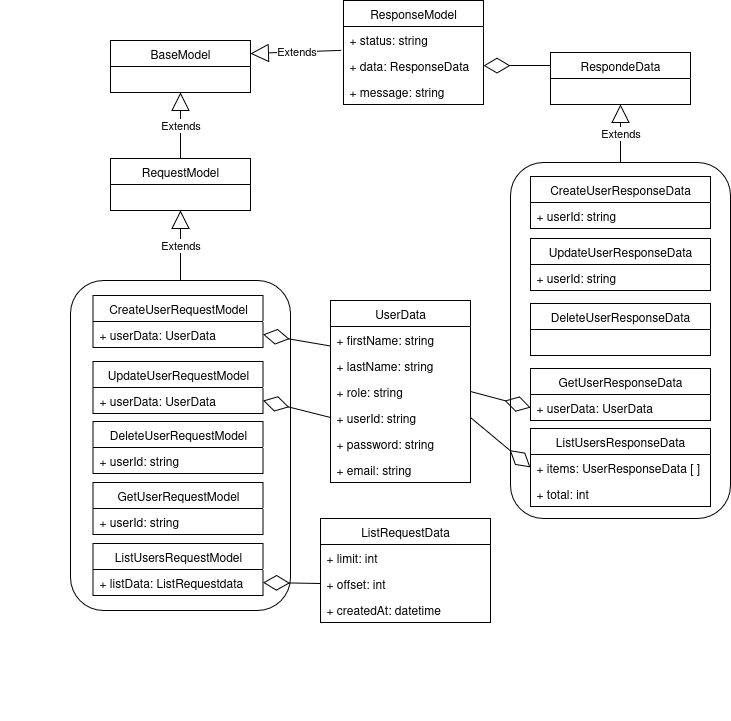

The diagram above was exported from draw.io. Its source (the exported page's mxGraphModel, read from the mxfile embedded in the PNG):
<mxGraphModel dx="2696" dy="611" grid="1" gridSize="10" guides="1" tooltips="1" connect="1" arrows="1" fold="1" page="1" pageScale="1" pageWidth="827" pageHeight="1169" math="0" shadow="0">
  <root>
    <mxCell id="0" />
    <mxCell id="1" parent="0" />
    <mxCell id="FojBgLlmL1QuPeEckFnZ-13" value="BaseModel" style="swimlane;fontStyle=0;childLayout=stackLayout;horizontal=1;startSize=26;fillColor=none;horizontalStack=0;resizeParent=1;resizeParentMax=0;resizeLast=0;collapsible=1;marginBottom=0;whiteSpace=wrap;html=1;" parent="1" vertex="1">
      <mxGeometry x="-1510" y="100" width="140" height="52" as="geometry" />
    </mxCell>
    <mxCell id="FojBgLlmL1QuPeEckFnZ-21" value="ResponseModel" style="swimlane;fontStyle=0;childLayout=stackLayout;horizontal=1;startSize=26;fillColor=none;horizontalStack=0;resizeParent=1;resizeParentMax=0;resizeLast=0;collapsible=1;marginBottom=0;whiteSpace=wrap;html=1;" parent="1" vertex="1">
      <mxGeometry x="-1277" y="60" width="140" height="104" as="geometry" />
    </mxCell>
    <mxCell id="FojBgLlmL1QuPeEckFnZ-22" value="+ status: string" style="text;strokeColor=none;fillColor=none;align=left;verticalAlign=top;spacingLeft=4;spacingRight=4;overflow=hidden;rotatable=0;points=[[0,0.5],[1,0.5]];portConstraint=eastwest;whiteSpace=wrap;html=1;" parent="FojBgLlmL1QuPeEckFnZ-21" vertex="1">
      <mxGeometry y="26" width="140" height="26" as="geometry" />
    </mxCell>
    <mxCell id="FojBgLlmL1QuPeEckFnZ-23" value="+ data: ResponseData" style="text;strokeColor=none;fillColor=none;align=left;verticalAlign=top;spacingLeft=4;spacingRight=4;overflow=hidden;rotatable=0;points=[[0,0.5],[1,0.5]];portConstraint=eastwest;whiteSpace=wrap;html=1;" parent="FojBgLlmL1QuPeEckFnZ-21" vertex="1">
      <mxGeometry y="52" width="140" height="26" as="geometry" />
    </mxCell>
    <mxCell id="FojBgLlmL1QuPeEckFnZ-24" value="+ message: string" style="text;strokeColor=none;fillColor=none;align=left;verticalAlign=top;spacingLeft=4;spacingRight=4;overflow=hidden;rotatable=0;points=[[0,0.5],[1,0.5]];portConstraint=eastwest;whiteSpace=wrap;html=1;" parent="FojBgLlmL1QuPeEckFnZ-21" vertex="1">
      <mxGeometry y="78" width="140" height="26" as="geometry" />
    </mxCell>
    <mxCell id="hYZK3tIgV9XOClFK05Uo-1" value="Extends" style="endArrow=block;endSize=16;endFill=0;html=1;rounded=0;entryX=0.5;entryY=1;entryDx=0;entryDy=0;exitX=0.5;exitY=0;exitDx=0;exitDy=0;" parent="1" source="hYZK3tIgV9XOClFK05Uo-18" target="FojBgLlmL1QuPeEckFnZ-13" edge="1">
      <mxGeometry width="160" relative="1" as="geometry">
        <mxPoint x="-1480" y="276" as="sourcePoint" />
        <mxPoint x="-1220" y="190" as="targetPoint" />
      </mxGeometry>
    </mxCell>
    <mxCell id="hYZK3tIgV9XOClFK05Uo-2" value="Extends" style="endArrow=block;endSize=16;endFill=0;html=1;rounded=0;entryX=1;entryY=0.25;entryDx=0;entryDy=0;exitX=-0.017;exitY=0.919;exitDx=0;exitDy=0;exitPerimeter=0;" parent="1" source="FojBgLlmL1QuPeEckFnZ-22" target="FojBgLlmL1QuPeEckFnZ-13" edge="1">
      <mxGeometry width="160" relative="1" as="geometry">
        <mxPoint x="-1470" y="354" as="sourcePoint" />
        <mxPoint x="-1435" y="230" as="targetPoint" />
      </mxGeometry>
    </mxCell>
    <mxCell id="hYZK3tIgV9XOClFK05Uo-18" value="RequestModel" style="swimlane;fontStyle=0;childLayout=stackLayout;horizontal=1;startSize=26;fillColor=none;horizontalStack=0;resizeParent=1;resizeParentMax=0;resizeLast=0;collapsible=1;marginBottom=0;whiteSpace=wrap;html=1;" parent="1" vertex="1">
      <mxGeometry x="-1510" y="218" width="140" height="52" as="geometry" />
    </mxCell>
    <mxCell id="Bwq96Z8ddq7KghxBGwho-5" value="Extends" style="endArrow=block;endSize=16;endFill=0;html=1;rounded=0;entryX=0.5;entryY=1;entryDx=0;entryDy=0;exitX=0.5;exitY=0;exitDx=0;exitDy=0;" parent="1" source="Bwq96Z8ddq7KghxBGwho-43" target="hYZK3tIgV9XOClFK05Uo-18" edge="1">
      <mxGeometry width="160" relative="1" as="geometry">
        <mxPoint x="-1680" y="320" as="sourcePoint" />
        <mxPoint x="-1640" y="435.0000000000001" as="targetPoint" />
      </mxGeometry>
    </mxCell>
    <mxCell id="Bwq96Z8ddq7KghxBGwho-15" value="&amp;nbsp;" style="text;whiteSpace=wrap;html=1;" parent="1" vertex="1">
      <mxGeometry x="-1360" y="240" width="40" height="40" as="geometry" />
    </mxCell>
    <mxCell id="Bwq96Z8ddq7KghxBGwho-16" value="&amp;nbsp;" style="text;whiteSpace=wrap;html=1;" parent="1" vertex="1">
      <mxGeometry x="-1290" y="350" width="40" height="40" as="geometry" />
    </mxCell>
    <mxCell id="Bwq96Z8ddq7KghxBGwho-21" value="&amp;nbsp;" style="text;whiteSpace=wrap;html=1;" parent="1" vertex="1">
      <mxGeometry x="-1360" y="130" width="40" height="40" as="geometry" />
    </mxCell>
    <mxCell id="Bwq96Z8ddq7KghxBGwho-22" value="&amp;nbsp;" style="text;whiteSpace=wrap;html=1;" parent="1" vertex="1">
      <mxGeometry x="-1600" y="740" width="40" height="40" as="geometry" />
    </mxCell>
    <mxCell id="Bwq96Z8ddq7KghxBGwho-23" value="RespondeData" style="swimlane;fontStyle=0;childLayout=stackLayout;horizontal=1;startSize=26;fillColor=none;horizontalStack=0;resizeParent=1;resizeParentMax=0;resizeLast=0;collapsible=1;marginBottom=0;whiteSpace=wrap;html=1;" parent="1" vertex="1">
      <mxGeometry x="-1070" y="112" width="140" height="52" as="geometry" />
    </mxCell>
    <mxCell id="Bwq96Z8ddq7KghxBGwho-24" value="" style="endArrow=diamondThin;endFill=0;endSize=24;html=1;rounded=0;entryX=1;entryY=0.5;entryDx=0;entryDy=0;exitX=0;exitY=0.25;exitDx=0;exitDy=0;" parent="1" source="Bwq96Z8ddq7KghxBGwho-23" target="FojBgLlmL1QuPeEckFnZ-23" edge="1">
      <mxGeometry width="160" relative="1" as="geometry">
        <mxPoint x="-1230" y="430" as="sourcePoint" />
        <mxPoint x="-1070" y="430" as="targetPoint" />
      </mxGeometry>
    </mxCell>
    <mxCell id="Bwq96Z8ddq7KghxBGwho-34" value="UserData" style="swimlane;fontStyle=0;childLayout=stackLayout;horizontal=1;startSize=26;fillColor=none;horizontalStack=0;resizeParent=1;resizeParentMax=0;resizeLast=0;collapsible=1;marginBottom=0;whiteSpace=wrap;html=1;" parent="1" vertex="1">
      <mxGeometry x="-1290" y="360" width="140" height="182" as="geometry" />
    </mxCell>
    <mxCell id="Bwq96Z8ddq7KghxBGwho-35" value="+ firstName: string" style="text;strokeColor=none;fillColor=none;align=left;verticalAlign=top;spacingLeft=4;spacingRight=4;overflow=hidden;rotatable=0;points=[[0,0.5],[1,0.5]];portConstraint=eastwest;whiteSpace=wrap;html=1;" parent="Bwq96Z8ddq7KghxBGwho-34" vertex="1">
      <mxGeometry y="26" width="140" height="26" as="geometry" />
    </mxCell>
    <mxCell id="Bwq96Z8ddq7KghxBGwho-36" value="+ lastName: string" style="text;strokeColor=none;fillColor=none;align=left;verticalAlign=top;spacingLeft=4;spacingRight=4;overflow=hidden;rotatable=0;points=[[0,0.5],[1,0.5]];portConstraint=eastwest;whiteSpace=wrap;html=1;" parent="Bwq96Z8ddq7KghxBGwho-34" vertex="1">
      <mxGeometry y="52" width="140" height="26" as="geometry" />
    </mxCell>
    <mxCell id="Bwq96Z8ddq7KghxBGwho-37" value="+ role: string" style="text;strokeColor=none;fillColor=none;align=left;verticalAlign=top;spacingLeft=4;spacingRight=4;overflow=hidden;rotatable=0;points=[[0,0.5],[1,0.5]];portConstraint=eastwest;whiteSpace=wrap;html=1;" parent="Bwq96Z8ddq7KghxBGwho-34" vertex="1">
      <mxGeometry y="78" width="140" height="26" as="geometry" />
    </mxCell>
    <mxCell id="Bwq96Z8ddq7KghxBGwho-38" value="+ userId: string" style="text;strokeColor=none;fillColor=none;align=left;verticalAlign=top;spacingLeft=4;spacingRight=4;overflow=hidden;rotatable=0;points=[[0,0.5],[1,0.5]];portConstraint=eastwest;whiteSpace=wrap;html=1;" parent="Bwq96Z8ddq7KghxBGwho-34" vertex="1">
      <mxGeometry y="104" width="140" height="26" as="geometry" />
    </mxCell>
    <mxCell id="SBBF1SXm8_v0Rk-g7lto-1" value="+ password: string" style="text;strokeColor=none;fillColor=none;align=left;verticalAlign=top;spacingLeft=4;spacingRight=4;overflow=hidden;rotatable=0;points=[[0,0.5],[1,0.5]];portConstraint=eastwest;whiteSpace=wrap;html=1;" parent="Bwq96Z8ddq7KghxBGwho-34" vertex="1">
      <mxGeometry y="130" width="140" height="26" as="geometry" />
    </mxCell>
    <mxCell id="mGZ3e4a62GH6En3KuHTM-1" value="+ email: string" style="text;strokeColor=none;fillColor=none;align=left;verticalAlign=top;spacingLeft=4;spacingRight=4;overflow=hidden;rotatable=0;points=[[0,0.5],[1,0.5]];portConstraint=eastwest;whiteSpace=wrap;html=1;" parent="Bwq96Z8ddq7KghxBGwho-34" vertex="1">
      <mxGeometry y="156" width="140" height="26" as="geometry" />
    </mxCell>
    <mxCell id="Bwq96Z8ddq7KghxBGwho-43" value="" style="rounded=1;whiteSpace=wrap;html=1;container=1;" parent="1" vertex="1">
      <mxGeometry x="-1550" y="340" width="220" height="330" as="geometry" />
    </mxCell>
    <mxCell id="Bwq96Z8ddq7KghxBGwho-19" value="&amp;nbsp;" style="text;whiteSpace=wrap;html=1;" parent="Bwq96Z8ddq7KghxBGwho-43" vertex="1">
      <mxGeometry x="-2.5" y="132" width="40" height="33" as="geometry" />
    </mxCell>
    <mxCell id="Bwq96Z8ddq7KghxBGwho-18" value="&amp;nbsp;" style="text;whiteSpace=wrap;html=1;rotation=90;" parent="Bwq96Z8ddq7KghxBGwho-43" vertex="1">
      <mxGeometry x="50" y="23" width="40" height="40" as="geometry" />
    </mxCell>
    <mxCell id="Bwq96Z8ddq7KghxBGwho-20" value="&amp;nbsp;" style="text;whiteSpace=wrap;html=1;" parent="Bwq96Z8ddq7KghxBGwho-43" vertex="1">
      <mxGeometry x="7.5" y="83" width="40" height="40" as="geometry" />
    </mxCell>
    <mxCell id="hYZK3tIgV9XOClFK05Uo-22" value="CreateUserRequestModel" style="swimlane;fontStyle=0;childLayout=stackLayout;horizontal=1;startSize=26;fillColor=none;horizontalStack=0;resizeParent=1;resizeParentMax=0;resizeLast=0;collapsible=1;marginBottom=0;whiteSpace=wrap;html=1;" parent="Bwq96Z8ddq7KghxBGwho-43" vertex="1">
      <mxGeometry x="22.5" y="15" width="170" height="52" as="geometry" />
    </mxCell>
    <mxCell id="Bwq96Z8ddq7KghxBGwho-40" value="+ userData: UserData" style="text;strokeColor=none;fillColor=none;align=left;verticalAlign=top;spacingLeft=4;spacingRight=4;overflow=hidden;rotatable=0;points=[[0,0.5],[1,0.5]];portConstraint=eastwest;whiteSpace=wrap;html=1;" parent="hYZK3tIgV9XOClFK05Uo-22" vertex="1">
      <mxGeometry y="26" width="170" height="26" as="geometry" />
    </mxCell>
    <mxCell id="Bwq96Z8ddq7KghxBGwho-1" value="ListUsersRequestModel" style="swimlane;fontStyle=0;childLayout=stackLayout;horizontal=1;startSize=26;fillColor=none;horizontalStack=0;resizeParent=1;resizeParentMax=0;resizeLast=0;collapsible=1;marginBottom=0;whiteSpace=wrap;html=1;" parent="Bwq96Z8ddq7KghxBGwho-43" vertex="1">
      <mxGeometry x="22.5" y="263" width="170" height="52" as="geometry" />
    </mxCell>
    <mxCell id="Bwq96Z8ddq7KghxBGwho-2" value="+ listData: ListRequestdata" style="text;strokeColor=none;fillColor=none;align=left;verticalAlign=top;spacingLeft=4;spacingRight=4;overflow=hidden;rotatable=0;points=[[0,0.5],[1,0.5]];portConstraint=eastwest;whiteSpace=wrap;html=1;" parent="Bwq96Z8ddq7KghxBGwho-1" vertex="1">
      <mxGeometry y="26" width="170" height="26" as="geometry" />
    </mxCell>
    <mxCell id="Bwq96Z8ddq7KghxBGwho-7" value="UpdateUserRequestModel" style="swimlane;fontStyle=0;childLayout=stackLayout;horizontal=1;startSize=26;fillColor=none;horizontalStack=0;resizeParent=1;resizeParentMax=0;resizeLast=0;collapsible=1;marginBottom=0;whiteSpace=wrap;html=1;" parent="Bwq96Z8ddq7KghxBGwho-43" vertex="1">
      <mxGeometry x="22.5" y="81" width="170" height="52" as="geometry" />
    </mxCell>
    <mxCell id="Bwq96Z8ddq7KghxBGwho-8" value="+ userData: UserData" style="text;strokeColor=none;fillColor=none;align=left;verticalAlign=top;spacingLeft=4;spacingRight=4;overflow=hidden;rotatable=0;points=[[0,0.5],[1,0.5]];portConstraint=eastwest;whiteSpace=wrap;html=1;" parent="Bwq96Z8ddq7KghxBGwho-7" vertex="1">
      <mxGeometry y="26" width="170" height="26" as="geometry" />
    </mxCell>
    <mxCell id="Bwq96Z8ddq7KghxBGwho-11" value="DeleteUserRequestModel" style="swimlane;fontStyle=0;childLayout=stackLayout;horizontal=1;startSize=26;fillColor=none;horizontalStack=0;resizeParent=1;resizeParentMax=0;resizeLast=0;collapsible=1;marginBottom=0;whiteSpace=wrap;html=1;" parent="Bwq96Z8ddq7KghxBGwho-43" vertex="1">
      <mxGeometry x="22.5" y="141" width="170" height="52" as="geometry" />
    </mxCell>
    <mxCell id="Bwq96Z8ddq7KghxBGwho-39" value="+ userId: string" style="text;strokeColor=none;fillColor=none;align=left;verticalAlign=top;spacingLeft=4;spacingRight=4;overflow=hidden;rotatable=0;points=[[0,0.5],[1,0.5]];portConstraint=eastwest;whiteSpace=wrap;html=1;" parent="Bwq96Z8ddq7KghxBGwho-11" vertex="1">
      <mxGeometry y="26" width="170" height="26" as="geometry" />
    </mxCell>
    <mxCell id="Bwq96Z8ddq7KghxBGwho-45" value="GetUserRequestModel" style="swimlane;fontStyle=0;childLayout=stackLayout;horizontal=1;startSize=26;fillColor=none;horizontalStack=0;resizeParent=1;resizeParentMax=0;resizeLast=0;collapsible=1;marginBottom=0;whiteSpace=wrap;html=1;" parent="Bwq96Z8ddq7KghxBGwho-43" vertex="1">
      <mxGeometry x="22.5" y="202" width="170" height="52" as="geometry" />
    </mxCell>
    <mxCell id="Bwq96Z8ddq7KghxBGwho-46" value="+ userId: string" style="text;strokeColor=none;fillColor=none;align=left;verticalAlign=top;spacingLeft=4;spacingRight=4;overflow=hidden;rotatable=0;points=[[0,0.5],[1,0.5]];portConstraint=eastwest;whiteSpace=wrap;html=1;" parent="Bwq96Z8ddq7KghxBGwho-45" vertex="1">
      <mxGeometry y="26" width="170" height="26" as="geometry" />
    </mxCell>
    <mxCell id="Bwq96Z8ddq7KghxBGwho-44" value="" style="endArrow=diamondThin;endFill=0;endSize=24;html=1;rounded=0;entryX=1;entryY=0.5;entryDx=0;entryDy=0;exitX=0;exitY=0.25;exitDx=0;exitDy=0;" parent="1" source="Bwq96Z8ddq7KghxBGwho-34" target="Bwq96Z8ddq7KghxBGwho-40" edge="1">
      <mxGeometry width="160" relative="1" as="geometry">
        <mxPoint x="-1150" y="310" as="sourcePoint" />
        <mxPoint x="-1230" y="310" as="targetPoint" />
      </mxGeometry>
    </mxCell>
    <mxCell id="Bwq96Z8ddq7KghxBGwho-47" value="" style="endArrow=diamondThin;endFill=0;endSize=24;html=1;rounded=0;entryX=1;entryY=0.5;entryDx=0;entryDy=0;exitX=0;exitY=0.5;exitDx=0;exitDy=0;" parent="1" source="Bwq96Z8ddq7KghxBGwho-38" target="Bwq96Z8ddq7KghxBGwho-8" edge="1">
      <mxGeometry width="160" relative="1" as="geometry">
        <mxPoint x="-1333" y="440" as="sourcePoint" />
        <mxPoint x="-1420" y="449" as="targetPoint" />
      </mxGeometry>
    </mxCell>
    <mxCell id="Bwq96Z8ddq7KghxBGwho-57" value="" style="rounded=1;whiteSpace=wrap;html=1;container=1;" parent="1" vertex="1">
      <mxGeometry x="-1110" y="222" width="220" height="356" as="geometry" />
    </mxCell>
    <mxCell id="Bwq96Z8ddq7KghxBGwho-30" value="ListUsersResponseData" style="swimlane;fontStyle=0;childLayout=stackLayout;horizontal=1;startSize=26;fillColor=none;horizontalStack=0;resizeParent=1;resizeParentMax=0;resizeLast=0;collapsible=1;marginBottom=0;whiteSpace=wrap;html=1;" parent="Bwq96Z8ddq7KghxBGwho-57" vertex="1">
      <mxGeometry x="20" y="266" width="180" height="78" as="geometry" />
    </mxCell>
    <mxCell id="Bwq96Z8ddq7KghxBGwho-31" value="+ items: UserResponseData [ ]" style="text;strokeColor=none;fillColor=none;align=left;verticalAlign=top;spacingLeft=4;spacingRight=4;overflow=hidden;rotatable=0;points=[[0,0.5],[1,0.5]];portConstraint=eastwest;whiteSpace=wrap;html=1;" parent="Bwq96Z8ddq7KghxBGwho-30" vertex="1">
      <mxGeometry y="26" width="180" height="26" as="geometry" />
    </mxCell>
    <mxCell id="Bwq96Z8ddq7KghxBGwho-33" value="+ total: int" style="text;strokeColor=none;fillColor=none;align=left;verticalAlign=top;spacingLeft=4;spacingRight=4;overflow=hidden;rotatable=0;points=[[0,0.5],[1,0.5]];portConstraint=eastwest;whiteSpace=wrap;html=1;" parent="Bwq96Z8ddq7KghxBGwho-30" vertex="1">
      <mxGeometry y="52" width="180" height="26" as="geometry" />
    </mxCell>
    <mxCell id="Bwq96Z8ddq7KghxBGwho-48" value="DeleteUserResponseData" style="swimlane;fontStyle=0;childLayout=stackLayout;horizontal=1;startSize=26;fillColor=none;horizontalStack=0;resizeParent=1;resizeParentMax=0;resizeLast=0;collapsible=1;marginBottom=0;whiteSpace=wrap;html=1;" parent="Bwq96Z8ddq7KghxBGwho-57" vertex="1">
      <mxGeometry x="20" y="141" width="180" height="52" as="geometry" />
    </mxCell>
    <mxCell id="Bwq96Z8ddq7KghxBGwho-51" value="CreateUserResponseData" style="swimlane;fontStyle=0;childLayout=stackLayout;horizontal=1;startSize=26;fillColor=none;horizontalStack=0;resizeParent=1;resizeParentMax=0;resizeLast=0;collapsible=1;marginBottom=0;whiteSpace=wrap;html=1;" parent="Bwq96Z8ddq7KghxBGwho-57" vertex="1">
      <mxGeometry x="20" y="14" width="180" height="52" as="geometry" />
    </mxCell>
    <mxCell id="Bwq96Z8ddq7KghxBGwho-52" value="+ userId: string" style="text;strokeColor=none;fillColor=none;align=left;verticalAlign=top;spacingLeft=4;spacingRight=4;overflow=hidden;rotatable=0;points=[[0,0.5],[1,0.5]];portConstraint=eastwest;whiteSpace=wrap;html=1;" parent="Bwq96Z8ddq7KghxBGwho-51" vertex="1">
      <mxGeometry y="26" width="180" height="26" as="geometry" />
    </mxCell>
    <mxCell id="Bwq96Z8ddq7KghxBGwho-53" value="UpdateUserResponseData" style="swimlane;fontStyle=0;childLayout=stackLayout;horizontal=1;startSize=26;fillColor=none;horizontalStack=0;resizeParent=1;resizeParentMax=0;resizeLast=0;collapsible=1;marginBottom=0;whiteSpace=wrap;html=1;" parent="Bwq96Z8ddq7KghxBGwho-57" vertex="1">
      <mxGeometry x="20" y="76" width="180" height="52" as="geometry" />
    </mxCell>
    <mxCell id="Bwq96Z8ddq7KghxBGwho-54" value="+ userId: string" style="text;strokeColor=none;fillColor=none;align=left;verticalAlign=top;spacingLeft=4;spacingRight=4;overflow=hidden;rotatable=0;points=[[0,0.5],[1,0.5]];portConstraint=eastwest;whiteSpace=wrap;html=1;" parent="Bwq96Z8ddq7KghxBGwho-53" vertex="1">
      <mxGeometry y="26" width="180" height="26" as="geometry" />
    </mxCell>
    <mxCell id="Bwq96Z8ddq7KghxBGwho-55" value="GetUserResponseData" style="swimlane;fontStyle=0;childLayout=stackLayout;horizontal=1;startSize=26;fillColor=none;horizontalStack=0;resizeParent=1;resizeParentMax=0;resizeLast=0;collapsible=1;marginBottom=0;whiteSpace=wrap;html=1;" parent="Bwq96Z8ddq7KghxBGwho-57" vertex="1">
      <mxGeometry x="20" y="206" width="180" height="52" as="geometry" />
    </mxCell>
    <mxCell id="Bwq96Z8ddq7KghxBGwho-56" value="+ userData: UserData" style="text;strokeColor=none;fillColor=none;align=left;verticalAlign=top;spacingLeft=4;spacingRight=4;overflow=hidden;rotatable=0;points=[[0,0.5],[1,0.5]];portConstraint=eastwest;whiteSpace=wrap;html=1;" parent="Bwq96Z8ddq7KghxBGwho-55" vertex="1">
      <mxGeometry y="26" width="180" height="26" as="geometry" />
    </mxCell>
    <mxCell id="Bwq96Z8ddq7KghxBGwho-58" value="Extends" style="endArrow=block;endSize=16;endFill=0;html=1;rounded=0;entryX=0.5;entryY=1;entryDx=0;entryDy=0;exitX=0.5;exitY=0;exitDx=0;exitDy=0;" parent="1" source="Bwq96Z8ddq7KghxBGwho-57" target="Bwq96Z8ddq7KghxBGwho-23" edge="1">
      <mxGeometry width="160" relative="1" as="geometry">
        <mxPoint x="-1350" y="318" as="sourcePoint" />
        <mxPoint x="-1255" y="230" as="targetPoint" />
      </mxGeometry>
    </mxCell>
    <mxCell id="Bwq96Z8ddq7KghxBGwho-61" value="" style="endArrow=diamondThin;endFill=0;endSize=24;html=1;rounded=0;entryX=0;entryY=0.5;entryDx=0;entryDy=0;exitX=1;exitY=0.5;exitDx=0;exitDy=0;" parent="1" source="Bwq96Z8ddq7KghxBGwho-37" target="Bwq96Z8ddq7KghxBGwho-56" edge="1">
      <mxGeometry width="160" relative="1" as="geometry">
        <mxPoint x="-1200" y="576" as="sourcePoint" />
        <mxPoint x="-1039" y="500" as="targetPoint" />
      </mxGeometry>
    </mxCell>
    <mxCell id="Bwq96Z8ddq7KghxBGwho-62" value="" style="endArrow=diamondThin;endFill=0;endSize=24;html=1;rounded=0;entryX=0;entryY=0.5;entryDx=0;entryDy=0;exitX=1;exitY=0.5;exitDx=0;exitDy=0;" parent="1" source="Bwq96Z8ddq7KghxBGwho-38" target="Bwq96Z8ddq7KghxBGwho-31" edge="1">
      <mxGeometry width="160" relative="1" as="geometry">
        <mxPoint x="-1230" y="656" as="sourcePoint" />
        <mxPoint x="-1069" y="580" as="targetPoint" />
      </mxGeometry>
    </mxCell>
    <mxCell id="a23U5onrcQ5dkUpcbeZW-1" value="&amp;nbsp;" style="text;whiteSpace=wrap;html=1;" parent="1" vertex="1">
      <mxGeometry x="-1170" y="260" width="40" height="40" as="geometry" />
    </mxCell>
    <mxCell id="Bwq96Z8ddq7KghxBGwho-17" value="&amp;nbsp;" style="text;whiteSpace=wrap;html=1;" parent="1" vertex="1">
      <mxGeometry x="-1320" y="530" width="40" height="40" as="geometry" />
    </mxCell>
    <mxCell id="2-_BdAw7AszxrcNI5YJD-1" value="&amp;nbsp;" style="text;whiteSpace=wrap;html=1;" parent="1" vertex="1">
      <mxGeometry x="-1360" y="260" width="40" height="40" as="geometry" />
    </mxCell>
    <mxCell id="2-_BdAw7AszxrcNI5YJD-2" value="&amp;nbsp;" style="text;whiteSpace=wrap;html=1;" parent="1" vertex="1">
      <mxGeometry x="-1210" y="270" width="40" height="40" as="geometry" />
    </mxCell>
    <mxCell id="z7qiEXnIR1N-pRL7mtZI-1" value="ListRequestData" style="swimlane;fontStyle=0;childLayout=stackLayout;horizontal=1;startSize=26;fillColor=none;horizontalStack=0;resizeParent=1;resizeParentMax=0;resizeLast=0;collapsible=1;marginBottom=0;whiteSpace=wrap;html=1;" parent="1" vertex="1">
      <mxGeometry x="-1300" y="578" width="170" height="104" as="geometry" />
    </mxCell>
    <mxCell id="z7qiEXnIR1N-pRL7mtZI-2" value="+ limit: int" style="text;strokeColor=none;fillColor=none;align=left;verticalAlign=top;spacingLeft=4;spacingRight=4;overflow=hidden;rotatable=0;points=[[0,0.5],[1,0.5]];portConstraint=eastwest;whiteSpace=wrap;html=1;" parent="z7qiEXnIR1N-pRL7mtZI-1" vertex="1">
      <mxGeometry y="26" width="170" height="26" as="geometry" />
    </mxCell>
    <mxCell id="z7qiEXnIR1N-pRL7mtZI-3" value="+ offset: int" style="text;strokeColor=none;fillColor=none;align=left;verticalAlign=top;spacingLeft=4;spacingRight=4;overflow=hidden;rotatable=0;points=[[0,0.5],[1,0.5]];portConstraint=eastwest;whiteSpace=wrap;html=1;" parent="z7qiEXnIR1N-pRL7mtZI-1" vertex="1">
      <mxGeometry y="52" width="170" height="26" as="geometry" />
    </mxCell>
    <mxCell id="z7qiEXnIR1N-pRL7mtZI-4" value="+ createdAt: datetime" style="text;strokeColor=none;fillColor=none;align=left;verticalAlign=top;spacingLeft=4;spacingRight=4;overflow=hidden;rotatable=0;points=[[0,0.5],[1,0.5]];portConstraint=eastwest;whiteSpace=wrap;html=1;" parent="z7qiEXnIR1N-pRL7mtZI-1" vertex="1">
      <mxGeometry y="78" width="170" height="26" as="geometry" />
    </mxCell>
    <mxCell id="z7qiEXnIR1N-pRL7mtZI-5" value="" style="endArrow=diamondThin;endFill=0;endSize=24;html=1;rounded=0;entryX=1;entryY=0.5;entryDx=0;entryDy=0;exitX=0;exitY=0.5;exitDx=0;exitDy=0;" parent="1" source="z7qiEXnIR1N-pRL7mtZI-3" target="Bwq96Z8ddq7KghxBGwho-2" edge="1">
      <mxGeometry width="160" relative="1" as="geometry">
        <mxPoint x="-1243" y="477" as="sourcePoint" />
        <mxPoint x="-1310" y="460" as="targetPoint" />
      </mxGeometry>
    </mxCell>
    <mxCell id="z7qiEXnIR1N-pRL7mtZI-6" value="&amp;nbsp;" style="text;whiteSpace=wrap;html=1;" parent="1" vertex="1">
      <mxGeometry x="-1240" y="220" width="40" height="40" as="geometry" />
    </mxCell>
    <mxCell id="z7qiEXnIR1N-pRL7mtZI-7" value="&amp;nbsp;" style="text;whiteSpace=wrap;html=1;" parent="1" vertex="1">
      <mxGeometry x="-1620" y="340" width="40" height="40" as="geometry" />
    </mxCell>
  </root>
</mxGraphModel>